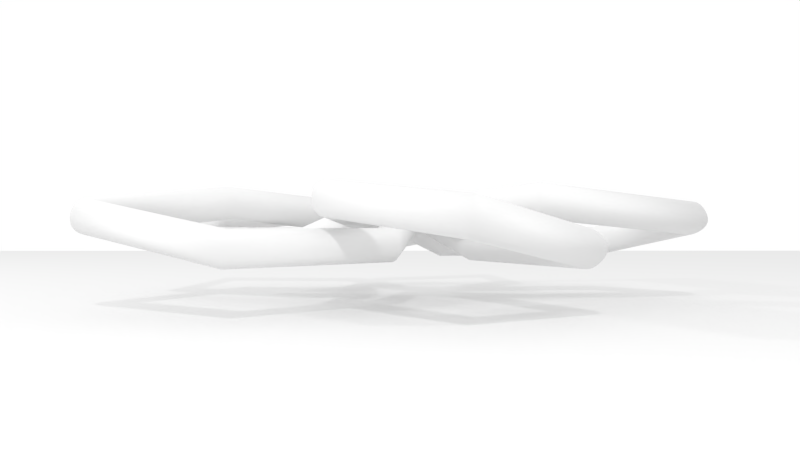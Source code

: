 # Source: pendant.blend  (saved by Blender 2.68.0; exported with 4.5.12 LTS)
import bpy
from mathutils import Matrix  # noqa: F401  (used for matrix-valued properties, if any)

bpy.ops.wm.read_factory_settings(use_empty=True)
scene = bpy.context.scene
scene.name = 'Scene'

# ---- collections
col_collection_1 = bpy.data.collections.new('Collection 1'); scene.collection.children.link(col_collection_1)

# ---- materials (node trees are filled in below, after node groups)
mat_material_001 = bpy.data.materials.new('Material.001')
mat_material_001.alpha_threshold = 0.0
mat_material_001.use_transparent_shadow = False
mat_material_001.roughness = 0.5
mat_material_001.line_color = (0.0, 0.0, 0.0, 1.0)

# ---- material node trees

# ---- world
world_world = bpy.data.worlds.new('World'); scene.world = world_world
world_world.color = (1.0, 1.0, 1.0)
world_world.use_sun_shadow = False
world_world.sun_shadow_jitter_overblur = 0.0
world_world.cycles.sampling_method = 'MANUAL'
world_world.cycles.sample_map_resolution = 256

# ---- cameras
cam_camera_002 = bpy.data.cameras.new('Camera.002')
cam_camera_002.clip_end = 100.0
cam_camera_002.lens = 35.0
cam_camera_002.sensor_width = 32.0
cam_camera_002.sensor_height = 18.0
cam_camera_002.dof.focus_distance = 0.0
cam_camera_002.dof.aperture_fstop = 128.0
cam_camera_001 = bpy.data.cameras.new('Camera.001')
cam_camera_001.clip_end = 100.0
cam_camera_001.lens = 35.0
cam_camera_001.sensor_width = 32.0
cam_camera_001.sensor_height = 18.0
cam_camera_001.dof.focus_distance = 0.0
cam_camera_001.dof.aperture_fstop = 128.0
cam_camera = bpy.data.cameras.new('Camera')
cam_camera.clip_end = 100.0
cam_camera.lens = 35.0
cam_camera.sensor_width = 32.0
cam_camera.sensor_height = 18.0
cam_camera.ortho_scale = 7.314
cam_camera.dof.focus_distance = 0.0
cam_camera.dof.aperture_fstop = 128.0

# ---- lights
light_point = bpy.data.lights.new('Point', 'POINT')
light_point.transmission_factor = 0.0
light_point.energy = 130.0
light_point.shadow_buffer_clip_start = 0.5
light_point.shadow_soft_size = 0.1
light_point.shadow_maximum_resolution = 0.006
light_point.use_absolute_resolution = True
light_point.cycles.use_multiple_importance_sampling = False
light_lamp = bpy.data.lights.new('Lamp', 'POINT')
light_lamp.transmission_factor = 0.0
light_lamp.cutoff_distance = 30.0
light_lamp.energy = 132.0
light_lamp.shadow_buffer_clip_start = 1.001
light_lamp.shadow_soft_size = 0.1
light_lamp.shadow_maximum_resolution = 0.006
light_lamp.use_absolute_resolution = True
light_lamp.cycles.use_multiple_importance_sampling = False

# ---- meshes
me_plane = bpy.data.meshes.new('Plane')
me_plane.from_pydata([(1.0, -1.0, 0.0), (-1.0, -1.0, 0.0), (1.0, 1.0, 0.0), (-1.0, 1.0, 0.0)], [], [(1, 0, 2, 3)])
me_plane.use_remesh_preserve_volume = False
me_plane.use_remesh_preserve_attributes = False
me_plane.use_mirror_vertex_groups = False
me_plane.update()

# ---- curves / text
cu_braid_circle_curve_004 = bpy.data.curves.new('braid_circle_curve.004', 'CURVE')
cu_braid_circle_curve_004.dimensions = '3D'
_sp = cu_braid_circle_curve_004.splines.new('NURBS'); _sp.points.add(3)
_sp.points.foreach_set('co', [-0.05, 0.0, 0.0, 1.0, 0.0, -0.05, 0.0, 1.0, 0.05, 0.0, 0.0, 1.0, 0.0, 0.05, 0.0, 1.0])
_sp.order_u = 3
_sp.use_cyclic_u = True
cu_braid_circle_curve_004.use_path_clamp = True
cu_braid_circle_curve_004.bevel_resolution = 0
cu_braid_circle_curve_004.fill_mode = 'HALF'
cu_braid_c_004 = bpy.data.curves.new('Braid_c.004', 'CURVE')
cu_braid_c_004.dimensions = '3D'
_sp = cu_braid_c_004.splines.new('POLY'); _sp.points.add(24)
_sp.points.foreach_set('co', [0.37, 0.0, 0.05, 1.0, 0.5739, 0.3155, 0.01545, 1.0, 0.2926, 0.4611, -0.04045, 1.0, 0.01218, 0.1935, -0.04045, 1.0, -0.03623, 0.07699, 0.01545, 1.0, -0.2993, 0.2175, 0.05, 1.0, -0.6497, 0.08208, 0.01545, 1.0, -0.5077, -0.201, -0.04045, 1.0, -0.1236, -0.1494, -0.04045, 1.0, -0.01594, -0.08358, 0.01545, 1.0, 0.1143, -0.3519, 0.05, 1.0, 0.4774, -0.4483, 0.01545, 1.0, 0.5289, -0.1358, -0.04045, 1.0, 0.1878, 0.04823, -0.04045, 1.0, 0.06203, 0.05825, 0.01545, 1.0, 0.1143, 0.3519, 0.05, 1.0, -0.1227, 0.6433, 0.01545, 1.0, -0.3481, 0.4208, -0.04045, 1.0, -0.1803, 0.07139, -0.04045, 1.0, -0.08442, -0.01066, 0.01545, 1.0, -0.2993, -0.2175, 0.05, 1.0, -0.2788, -0.5926, 0.01545, 1.0, 0.03429, -0.545, -0.04045, 1.0, 0.1039, -0.1637, -0.04045, 1.0, 0.07457, -0.04099, 0.01545, 1.0])
_sp.order_u = 6
_sp.use_cyclic_u = True
cu_braid_c_004.materials.append(mat_material_001)
cu_braid_c_004.use_path_clamp = True
cu_braid_c_004.bevel_mode = 'OBJECT'
cu_braid_c_004.bevel_resolution = 0
cu_braid_c_004.fill_mode = 'HALF'
cu_braid_circle_curve_003 = bpy.data.curves.new('braid_circle_curve.003', 'CURVE')
cu_braid_circle_curve_003.dimensions = '3D'
_sp = cu_braid_circle_curve_003.splines.new('NURBS'); _sp.points.add(3)
_sp.points.foreach_set('co', [-0.05, 0.0, 0.0, 1.0, 0.0, -0.05, 0.0, 1.0, 0.05, 0.0, 0.0, 1.0, 0.0, 0.05, 0.0, 1.0])
_sp.order_u = 3
_sp.use_cyclic_u = True
cu_braid_circle_curve_003.use_path_clamp = True
cu_braid_circle_curve_003.bevel_resolution = 0
cu_braid_circle_curve_003.fill_mode = 'HALF'
cu_braid_circle_curve_002 = bpy.data.curves.new('braid_circle_curve.002', 'CURVE')
cu_braid_circle_curve_002.dimensions = '3D'
_sp = cu_braid_circle_curve_002.splines.new('NURBS'); _sp.points.add(3)
_sp.points.foreach_set('co', [-0.05, 0.0, 0.0, 1.0, 0.0, -0.05, 0.0, 1.0, 0.05, 0.0, 0.0, 1.0, 0.0, 0.05, 0.0, 1.0])
_sp.order_u = 3
_sp.use_cyclic_u = True
cu_braid_circle_curve_002.use_path_clamp = True
cu_braid_circle_curve_002.bevel_resolution = 0
cu_braid_circle_curve_002.fill_mode = 'HALF'
cu_nurbspath = bpy.data.curves.new('NurbsPath', 'CURVE')
cu_nurbspath.dimensions = '3D'
_sp = cu_nurbspath.splines.new('NURBS'); _sp.points.add(4)
_sp.points.foreach_set('co', [-2.0, 0.0, 0.0, 1.0, -1.0, 0.0, 0.0, 1.0, 0.0, 0.0, 0.0, 1.0, 1.0, 0.0, 0.0, 1.0, 2.0, 0.0, 0.0, 1.0])
_sp.order_u = 5
_sp.order_v = 0
_sp.use_endpoint_u = True
cu_nurbspath.use_path = True
cu_nurbspath.use_path_clamp = True
cu_nurbspath.bevel_resolution = 0
cu_nurbspath.fill_mode = 'HALF'
cu_braid_circle_curve = bpy.data.curves.new('braid_circle_curve', 'CURVE')
cu_braid_circle_curve.dimensions = '3D'
_sp = cu_braid_circle_curve.splines.new('NURBS'); _sp.points.add(3)
_sp.points.foreach_set('co', [-0.05, 0.0, 0.0, 1.0, 0.0, -0.05, 0.0, 1.0, 0.05, 0.0, 0.0, 1.0, 0.0, 0.05, 0.0, 1.0])
_sp.order_u = 3
_sp.use_cyclic_u = True
cu_braid_circle_curve.use_path_clamp = True
cu_braid_circle_curve.bevel_resolution = 0
cu_braid_circle_curve.fill_mode = 'HALF'
cu_braid_circle_curve_009 = bpy.data.curves.new('braid_circle_curve.009', 'CURVE')
cu_braid_circle_curve_009.dimensions = '3D'
_sp = cu_braid_circle_curve_009.splines.new('NURBS'); _sp.points.add(3)
_sp.points.foreach_set('co', [-0.02993, 0.0, 0.0, 1.0, 0.0, -0.02993, 0.0, 1.0, 0.02993, 0.0, 0.0, 1.0, 0.0, 0.02993, 0.0, 1.0])
_sp.order_u = 3
_sp.use_cyclic_u = True
cu_braid_circle_curve_009.use_path_clamp = True
cu_braid_circle_curve_009.bevel_resolution = 0
cu_braid_circle_curve_009.fill_mode = 'HALF'
cu_braid_circle_curve_008 = bpy.data.curves.new('braid_circle_curve.008', 'CURVE')
cu_braid_circle_curve_008.dimensions = '3D'
_sp = cu_braid_circle_curve_008.splines.new('NURBS'); _sp.points.add(3)
_sp.points.foreach_set('co', [-0.02993, 0.0, 0.0, 1.0, 0.0, -0.02993, 0.0, 1.0, 0.02993, 0.0, 0.0, 1.0, 0.0, 0.02993, 0.0, 1.0])
_sp.order_u = 3
_sp.use_cyclic_u = True
cu_braid_circle_curve_008.use_path_clamp = True
cu_braid_circle_curve_008.bevel_resolution = 0
cu_braid_circle_curve_008.fill_mode = 'HALF'

# ---- objects
ob_braid_circle_005 = bpy.data.objects.new('braid_circle.005', cu_braid_circle_curve_004)
ob_braid = bpy.data.objects.new('Braid', cu_braid_c_004)
ob_braid_circle_004 = bpy.data.objects.new('braid_circle.004', cu_braid_circle_curve_003)
ob_braid_circle_003 = bpy.data.objects.new('braid_circle.003', cu_braid_circle_curve_002)
ob_nurbspath = bpy.data.objects.new('NurbsPath', cu_nurbspath)
ob_braid_circle_002 = bpy.data.objects.new('braid_circle.002', cu_braid_circle_curve)
ob_braid_circle_001 = bpy.data.objects.new('braid_circle.001', cu_braid_circle_curve_009)
ob_braid_circle = bpy.data.objects.new('braid_circle', cu_braid_circle_curve_008)
ob_camera_002 = bpy.data.objects.new('Camera.002', cam_camera_002)
ob_camera_001 = bpy.data.objects.new('Camera.001', cam_camera_001)
ob_point = bpy.data.objects.new('Point', light_point)
ob_plane = bpy.data.objects.new('Plane', me_plane)
ob_lamp = bpy.data.objects.new('Lamp', light_lamp)
ob_camera = bpy.data.objects.new('Camera', cam_camera)

# ---- transforms, parenting, visibility, modifiers, constraints
ob_braid_circle_005.location = (0.0, 0.0, 0.0)
ob_braid_circle_005.hide_viewport = True
ob_braid_circle_005.lineart.crease_threshold = 0.0
ob_braid.location = (0.0, 0.0, 0.0)
ob_braid.lineart.crease_threshold = 0.0
ob_braid_circle_004.location = (0.0, 0.0, 0.0)
ob_braid_circle_004.hide_viewport = True
ob_braid_circle_004.lineart.crease_threshold = 0.0
ob_braid_circle_003.location = (0.0, 0.0, 0.0)
ob_braid_circle_003.hide_viewport = True
ob_braid_circle_003.lineart.crease_threshold = 0.0
ob_nurbspath.location = (-2.508, 2.924, 0.7943)
ob_nurbspath.lineart.crease_threshold = 0.0
ob_braid_circle_002.location = (0.0, 0.0, 0.0)
ob_braid_circle_002.hide_viewport = True
ob_braid_circle_002.lineart.crease_threshold = 0.0
ob_braid_circle_001.location = (0.0, 0.0, 0.0)
ob_braid_circle_001.hide_viewport = True
ob_braid_circle_001.lineart.crease_threshold = 0.0
ob_braid_circle.location = (0.0, 0.0, 0.0)
ob_braid_circle.hide_viewport = True
ob_braid_circle.lineart.crease_threshold = 0.0
ob_camera_002.location = (-0.009011, 0.06476, 2.756)
ob_camera_002.rotation_euler = (-0.007124, -1.003e-05, -1.613)
ob_camera_002.scale = (1.0, 1.0, 1.0)
ob_camera_002.lineart.crease_threshold = 0.0
ob_camera_001.location = (-0.001279, 1.984, 0.005648)
ob_camera_001.rotation_euler = (1.568, -3.479e-05, 3.133)
ob_camera_001.scale = (1.0, 1.0, 1.0)
ob_camera_001.lineart.crease_threshold = 0.0
ob_point.location = (0.09366, 3.221, 1.891)
ob_point.lineart.crease_threshold = 0.0
ob_plane.location = (0.09366, -0.2321, -0.175)
ob_plane.scale = (3.394, 3.394, 3.394)
ob_plane.lineart.crease_threshold = 0.0
ob_lamp.location = (4.076, 0.9343, 1.436)
ob_lamp.rotation_euler = (0.6503, 0.05522, 1.866)
ob_lamp.lock_rotations_4d = False
ob_lamp.empty_display_type = 'ARROWS'
ob_lamp.color = (0.0, 0.0, 0.0, 0.0)
ob_lamp.lineart.crease_threshold = 0.0
ob_camera.location = (0.931, 1.207, 0.684)
ob_camera.rotation_euler = (1.099, -2.938e-05, 2.475)
ob_camera.scale = (1.0, 1.0, 1.0)
ob_camera.lock_rotations_4d = False
ob_camera.empty_display_type = 'ARROWS'
ob_camera.color = (0.0, 0.0, 0.0, 0.0)
ob_camera.display_type = 'WIRE'
ob_camera.lineart.crease_threshold = 0.0
cu_braid_c_004.bevel_object = ob_braid_circle_005

# ---- collection membership
col_collection_1.objects.link(ob_braid_circle_005)
col_collection_1.objects.link(ob_braid)
col_collection_1.objects.link(ob_braid_circle_004)
col_collection_1.objects.link(ob_braid_circle_003)
col_collection_1.objects.link(ob_nurbspath)
col_collection_1.objects.link(ob_braid_circle_002)
col_collection_1.objects.link(ob_braid_circle_001)
col_collection_1.objects.link(ob_braid_circle)
col_collection_1.objects.link(ob_camera_002)
col_collection_1.objects.link(ob_camera_001)
col_collection_1.objects.link(ob_point)
col_collection_1.objects.link(ob_plane)
col_collection_1.objects.link(ob_lamp)
col_collection_1.objects.link(ob_camera)

# ---- scene / render settings (as saved in the file)
scene.camera = ob_camera_001
scene.frame_start = 1; scene.frame_end = 250; scene.frame_set(1)
scene.render.engine = 'BLENDER_EEVEE_NEXT'
scene.render.image_settings.color_mode = 'RGB'
scene.render.image_settings.compression = 90
scene.render.resolution_percentage = 50
scene.render.dither_intensity = 0.0
scene.cycles.use_denoising = False
scene.cycles.samples = 10
scene.cycles.sampling_pattern = 'TABULATED_SOBOL'
scene.cycles.light_sampling_threshold = 0.0
scene.cycles.use_adaptive_sampling = False
scene.cycles.use_light_tree = False
scene.cycles.blur_glossy = 0.0
scene.cycles.volume_bounces = 1
scene.cycles.pixel_filter_type = 'GAUSSIAN'
scene.cycles.sample_clamp_indirect = 0.0
scene.view_settings.view_transform = 'Standard'
bpy.context.view_layer.update()
